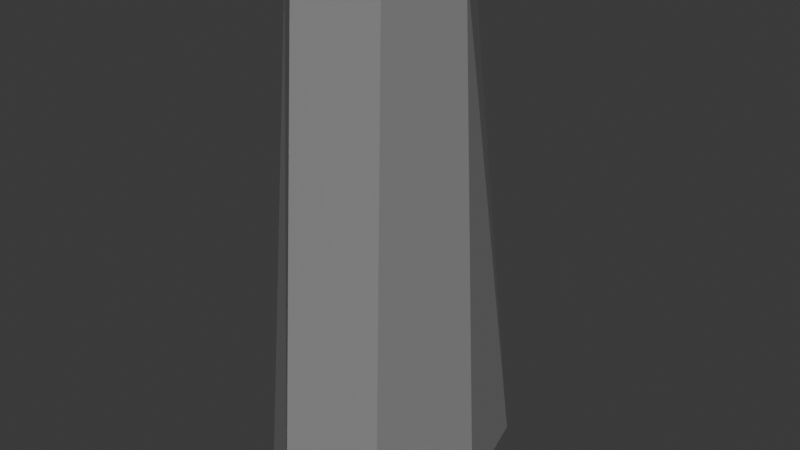 # Source: Pillar_Tall.001.blend  (saved by Blender 4.4.32; exported with 4.5.12 LTS)
import bpy
from mathutils import Matrix  # noqa: F401  (used for matrix-valued properties, if any)

bpy.ops.wm.read_factory_settings(use_empty=True)
scene = bpy.context.scene
scene.name = 'Scene'

# ---- collections
col_collection = bpy.data.collections.new('Collection'); scene.collection.children.link(col_collection)

# ---- images (referenced by path relative to the original .blend; pixels are not part of the script)
import os
ASSET_DIR = os.environ.get("B2B_ASSET_DIR", "")  # directory of the original .blend (textures are referenced by path, not embedded)
HERE = os.path.dirname(os.path.abspath(__file__))  # packed textures are extracted next to this script under _unpacked/

def load_image(name, relpath, width, height, colorspace="sRGB"):
    """Load a texture the original file referenced (path relative to the .blend, or extracted next to this script)."""
    p = next((c for c in (os.path.join(HERE, relpath), os.path.join(ASSET_DIR, relpath)) if relpath and os.path.exists(c)), "")
    if p:
        img = bpy.data.images.load(p, check_existing=True)
        img.name = name
    else:  # same state as the original file: an image datablock whose file is absent (Cycles renders it pink)
        img = bpy.data.images.new(name, width, height)
        img.source = "FILE"
        img.filepath = "//" + (relpath or name)
    img.colorspace_settings.name = colorspace
    return img
img_imphenziapixpal_emission_png_001 = load_image('ImphenziaPixPal-Emission.png.001', '_unpacked/ImphenziaPixel-Emission.d2b62fc8.png', 128, 128, 'sRGB')
img_imphenziapixpal_attributes_png_001 = load_image('ImphenziaPixPal-Attributes.png.001', '_unpacked/ImphenziaPixel-Attributes.21da9614.png', 128, 128, 'sRGB')
img_imphenziapixpal_basecolor_png_001 = load_image('ImphenziaPixPal-BaseColor.png.001', '_unpacked/ImphenziaPixel-BaseColor.e97722d7.png', 128, 128, 'sRGB')

# ---- materials (node trees are filled in below, after node groups)
mat_imphenziapixpal_001 = bpy.data.materials.new('ImphenziaPixPal.001')
mat_imphenziapixpal_001.alpha_threshold = 0.0
mat_imphenziapixpal_001.use_transparent_shadow = False
mat_imphenziapixpal_001.roughness = 0.5
mat_imphenziapixpal_001.line_color = (0.0, 0.0, 0.0, 1.0)

# ---- material node trees
mat_imphenziapixpal_001.use_nodes = True; mat_imphenziapixpal_001.node_tree.nodes.clear()
_N = mat_imphenziapixpal_001.node_tree.nodes; _L = mat_imphenziapixpal_001.node_tree.links
n0 = _N.new('ShaderNodeOutputMaterial'); n0.name = 'Material Output'; n0.location = (2662, 1040)
n1 = _N.new('ShaderNodeBsdfPrincipled'); n1.name = 'Principled BSDF'; n1.location = (2354, 1081)
n1.distribution = 'GGX'
n1.subsurface_method = 'RANDOM_WALK_SKIN'
n1.inputs[3].default_value = 1.45
n1.inputs[13].default_value = 0.1412
n1.inputs[28].default_value = 20.0
n2 = _N.new('ShaderNodeMath'); n2.name = 'Math'; n2.location = (699, -168)
n2.operation = 'SUBTRACT'
n2.inputs[0].default_value = 1.0
n3 = _N.new('ShaderNodeMath'); n3.name = 'Math.003'; n3.location = (406, -226)
n3.operation = 'MULTIPLY'
n4 = _N.new('ShaderNodeMath'); n4.name = 'Math.002'; n4.location = (213, -320)
n4.operation = 'DIVIDE'
n4.inputs[1].default_value = 36.0
n5 = _N.new('ShaderNodeSeparateColor'); n5.name = 'Separate Color'; n5.location = (335, -78)
n6 = _N.new('ShaderNodeMath'); n6.name = 'Math.001'; n6.location = (592, -174)
n6.operation = 'SUBTRACT'
n7 = _N.new('ShaderNodeSeparateXYZ'); n7.name = 'Separate XYZ'; n7.location = (403, -75)
n8 = _N.new('ShaderNodeCombineXYZ'); n8.name = 'Combine XYZ'; n8.location = (782, -52)
n9 = _N.new('ShaderNodeTexCoord'); n9.name = 'Texture Coordinate'; n9.location = (78, -40)
n10 = _N.new('ShaderNodeTexImage'); n10.name = 'Image Texture'; n10.location = (30, -40)
n10.image = img_imphenziapixpal_emission_png_001
n10.interpolation = 'Closest'
n11 = _N.new('ShaderNodeTexImage'); n11.name = 'Image Texture.003'; n11.location = (30, -40)
n11.image = img_imphenziapixpal_attributes_png_001
n11.interpolation = 'Closest'
n12 = _N.new('ShaderNodeTexImage'); n12.name = 'Image Texture.002'; n12.location = (30, -40)
n12.image = img_imphenziapixpal_basecolor_png_001
n12.interpolation = 'Closest'
n13 = _N.new('ShaderNodeValue'); n13.name = 'Value'; n13.location = (30, -392)
n13.outputs[0].default_value = 1.0
n14 = _N.new('NodeFrame'); n14.name = 'Frame'; n14.location = (970, 874)
n14.label = 'Animated Colors'
n14.width = 952
n15 = _N.new('NodeFrame'); n15.name = 'Frame.001'; n15.location = (829, 1246)
n15.label = 'Attributes'
n15.width = 869
n16 = _N.new('NodeFrame'); n16.name = 'Frame.002'; n16.location = (1984, 779)
n16.label = 'Emission'
n16.width = 300
n17 = _N.new('NodeFrame'); n17.name = 'Frame.003'; n17.location = (1984, 1388)
n17.label = 'Colors'
n17.width = 300
n2.parent = n15
n3.parent = n14
n4.parent = n14
n5.parent = n15
n6.parent = n14
n7.parent = n14
n8.parent = n14
n9.parent = n14
n10.parent = n16
n11.parent = n15
n12.parent = n17
n13.parent = n14
_L.new(n1.outputs[0], n0.inputs[0])
_L.new(n10.outputs[0], n1.inputs[27])
_L.new(n11.outputs[0], n5.inputs[0])
_L.new(n5.outputs[1], n2.inputs[1])
_L.new(n2.outputs[0], n1.inputs[2])
_L.new(n5.outputs[0], n1.inputs[1])
_L.new(n12.outputs[0], n1.inputs[0])
_L.new(n13.outputs[0], n4.inputs[0])
_L.new(n9.outputs[2], n7.inputs[0])
_L.new(n7.outputs[0], n8.inputs[0])
_L.new(n7.outputs[2], n8.inputs[2])
_L.new(n7.outputs[1], n6.inputs[0])
_L.new(n6.outputs[0], n8.inputs[1])
_L.new(n8.outputs[0], n12.inputs[0])
_L.new(n3.outputs[0], n6.inputs[1])
_L.new(n8.outputs[0], n10.inputs[0])
_L.new(n5.outputs[2], n3.inputs[0])
_L.new(n4.outputs[0], n3.inputs[1])
n0.is_active_output = True

# ---- world
world_world = bpy.data.worlds.new('World'); scene.world = world_world
world_world.use_nodes = True; world_world.node_tree.nodes.clear()
_N = world_world.node_tree.nodes; _L = world_world.node_tree.links
n0 = _N.new('ShaderNodeOutputWorld'); n0.name = 'World Output'; n0.location = (300, 300)
n1 = _N.new('ShaderNodeBackground'); n1.name = 'Background'; n1.location = (10, 300)
n1.inputs[0].default_value = (0.05088, 0.05088, 0.05088, 1.0)
_L.new(n1.outputs[0], n0.inputs[0])
n0.is_active_output = True
world_world.color = (0.05088, 0.05088, 0.05088)
world_world.sun_shadow_jitter_overblur = 0.0

# ---- meshes
me_cube_002 = bpy.data.meshes.new('Cube.002')
me_cube_002.from_pydata([(-1.342, -2.174, 0.0), (-0.9941, -1.553, 9.986), (-1.321, 1.943, 0.0), (-0.9968, 0.7455, 10.0), (1.316, -2.174, 0.0), (0.9998, -1.553, 9.986), (1.338, 1.943, 0.0), (0.9972, 0.7455, 10.0), (-1.88, 1.006e-07, 0.0), (-1.41, -0.002214, 10.0), (1.88, -1.006e-07, 0.0), (1.41, -0.002214, 10.0), (0.02559, 3.3, 0.0), (0.0001971, 1.178, 10.0), (-0.01953, -3.136, 0.0), (0.0001972, -2.438, 10.0), (0.0001972, -0.002214, 10.0), (7.392e-09, 0.0, 0.0)], [], [(8, 9, 3, 2), (12, 13, 7, 6), (10, 11, 5, 4), (14, 15, 1, 0), (17, 10, 4, 14), (16, 9, 1, 15), (13, 3, 9, 16), (12, 6, 10, 17), (6, 7, 11, 10), (0, 1, 9, 8), (2, 12, 17, 8), (7, 13, 16, 11), (11, 16, 15, 5), (8, 17, 14, 0), (4, 5, 15, 14), (2, 3, 13, 12)])
_uv = me_cube_002.uv_layers.new(name='UVMap')
_uv.uv.foreach_set('vector', [0.3017, 0.5113, 0.3022, 0.5113, 0.3022, 0.5115, 0.3017, 0.5115, 0.3017, 0.5118, 0.3022, 0.5118, 0.3022, 0.512, 0.3017, 0.512, 0.3017, 0.5123, 0.3022, 0.5123, 0.3022, 0.5125, 0.3017, 0.5125, 0.3017, 0.5128, 0.3022, 0.5128, 0.3022, 0.513, 0.3017, 0.513, 0.3015, 0.5123, 0.3017, 0.5123, 0.3017, 0.5125, 0.3015, 0.5125, 0.3025, 0.5123, 0.3027, 0.5123, 0.3027, 0.5125, 0.3025, 0.5125, 0.3025, 0.512, 0.3027, 0.512, 0.3027, 0.5123, 0.3025, 0.5123, 0.3015, 0.512, 0.3017, 0.512, 0.3017, 0.5123, 0.3015, 0.5123, 0.3017, 0.512, 0.3022, 0.512, 0.3022, 0.5123, 0.3017, 0.5123, 0.3017, 0.511, 0.3022, 0.511, 0.3022, 0.5113, 0.3017, 0.5113, 0.3012, 0.512, 0.3015, 0.512, 0.3015, 0.5123, 0.3012, 0.5123, 0.3022, 0.512, 0.3025, 0.512, 0.3025, 0.5123, 0.3022, 0.5123, 0.3022, 0.5123, 0.3025, 0.5123, 0.3025, 0.5125, 0.3022, 0.5125, 0.3012, 0.5123, 0.3015, 0.5123, 0.3015, 0.5125, 0.3012, 0.5125, 0.3017, 0.5125, 0.3022, 0.5125, 0.3022, 0.5128, 0.3017, 0.5128, 0.3017, 0.5115, 0.3022, 0.5115, 0.3022, 0.5118, 0.3017, 0.5118])
me_cube_002.materials.append(mat_imphenziapixpal_001)
me_cube_002.update()

# ---- objects
ob_cube = bpy.data.objects.new('Cube', me_cube_002)

# ---- transforms, parenting, visibility, modifiers, constraints
ob_cube.location = (0.0, 0.0, 0.0)

# ---- collection membership
col_collection.objects.link(ob_cube)

# ---- scene / render settings (as saved in the file)
scene.frame_start = 1; scene.frame_end = 250; scene.frame_set(1)
scene.render.engine = 'BLENDER_EEVEE_NEXT'
bpy.context.view_layer.update()

# ---- added for rendering (the .blend has no active camera and no usable light): camera, sun
cam_auto = bpy.data.cameras.new('AutoCamera')
cam_auto.lens = 50.0
cam_auto.sensor_width = 36.0
cam_auto.clip_end = 1000.0
ob_auto_camera = bpy.data.objects.new('AutoCamera', cam_auto)
scene.collection.objects.link(ob_auto_camera)
ob_auto_camera.location = (11.539, -13.7647, 14.2311)
ob_auto_camera.rotation_euler = (1.09748, -7.21219e-08, 0.694738)
scene.camera = ob_auto_camera
light_auto_sun = bpy.data.lights.new('AutoSun', 'SUN')
light_auto_sun.energy = 3.0
light_auto_sun.angle = 0.0523599
ob_auto_sun = bpy.data.objects.new('AutoSun', light_auto_sun)
scene.collection.objects.link(ob_auto_sun)
ob_auto_sun.rotation_euler = (0.872665, 0.174533, 0.523599)
bpy.context.view_layer.update()
